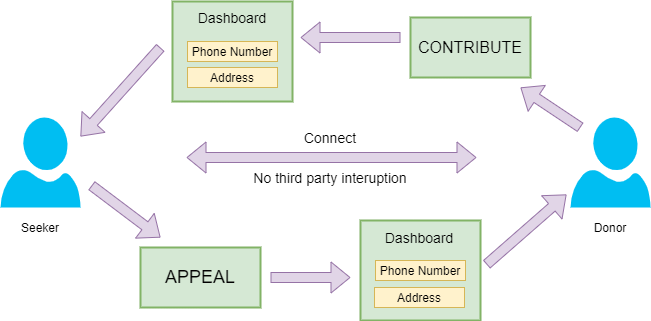

The diagram above was exported from draw.io. Its source (the exported page's mxGraphModel, read from the mxfile embedded in the PNG):
<mxGraphModel dx="868" dy="380" grid="1" gridSize="10" guides="1" tooltips="1" connect="1" arrows="1" fold="1" page="1" pageScale="1" pageWidth="827" pageHeight="1169" math="0" shadow="0">
  <root>
    <mxCell id="Zndczyz-S0CTnC_8hlx4-0" />
    <mxCell id="Zndczyz-S0CTnC_8hlx4-1" parent="Zndczyz-S0CTnC_8hlx4-0" />
    <mxCell id="Zndczyz-S0CTnC_8hlx4-13" value="" style="rounded=0;whiteSpace=wrap;html=1;strokeColor=#82b366;strokeWidth=2;fillColor=#d5e8d4;" vertex="1" parent="Zndczyz-S0CTnC_8hlx4-1">
      <mxGeometry x="400" y="393" width="120" height="100" as="geometry" />
    </mxCell>
    <mxCell id="Zndczyz-S0CTnC_8hlx4-2" value="" style="verticalLabelPosition=bottom;html=1;verticalAlign=top;align=center;strokeColor=none;fillColor=#00BEF2;shape=mxgraph.azure.user;rounded=1;" vertex="1" parent="Zndczyz-S0CTnC_8hlx4-1">
      <mxGeometry x="40" y="290" width="80" height="90" as="geometry" />
    </mxCell>
    <mxCell id="Zndczyz-S0CTnC_8hlx4-7" value="&lt;font style=&quot;font-size: 18px&quot;&gt;APPEAL&lt;/font&gt;" style="rounded=0;whiteSpace=wrap;html=1;strokeColor=#82b366;strokeWidth=2;fillColor=#d5e8d4;" vertex="1" parent="Zndczyz-S0CTnC_8hlx4-1">
      <mxGeometry x="180" y="420" width="120" height="60" as="geometry" />
    </mxCell>
    <mxCell id="Zndczyz-S0CTnC_8hlx4-17" value="" style="shape=flexArrow;endArrow=classic;html=1;fontColor=#000000;exitX=1;exitY=1;exitDx=0;exitDy=0;exitPerimeter=0;fillColor=#e1d5e7;strokeColor=#9673a6;" edge="1" parent="Zndczyz-S0CTnC_8hlx4-1">
      <mxGeometry width="50" height="50" relative="1" as="geometry">
        <mxPoint x="131" y="358" as="sourcePoint" />
        <mxPoint x="200" y="410" as="targetPoint" />
      </mxGeometry>
    </mxCell>
    <mxCell id="Zndczyz-S0CTnC_8hlx4-19" value="" style="shape=flexArrow;endArrow=classic;html=1;fontColor=#000000;exitX=1;exitY=1;exitDx=0;exitDy=0;exitPerimeter=0;fillColor=#e1d5e7;strokeColor=#9673a6;" edge="1" parent="Zndczyz-S0CTnC_8hlx4-1">
      <mxGeometry width="50" height="50" relative="1" as="geometry">
        <mxPoint x="200" y="220" as="sourcePoint" />
        <mxPoint x="120" y="309" as="targetPoint" />
      </mxGeometry>
    </mxCell>
    <mxCell id="Zndczyz-S0CTnC_8hlx4-24" value="" style="shape=flexArrow;endArrow=classic;html=1;fontColor=#000000;fillColor=#e1d5e7;strokeColor=#9673a6;" edge="1" parent="Zndczyz-S0CTnC_8hlx4-1">
      <mxGeometry width="50" height="50" relative="1" as="geometry">
        <mxPoint x="440" y="210" as="sourcePoint" />
        <mxPoint x="340" y="210" as="targetPoint" />
      </mxGeometry>
    </mxCell>
    <mxCell id="Zndczyz-S0CTnC_8hlx4-25" value="" style="shape=flexArrow;endArrow=classic;startArrow=classic;html=1;fontColor=#000000;fillColor=#e1d5e7;strokeColor=#9673a6;" edge="1" parent="Zndczyz-S0CTnC_8hlx4-1">
      <mxGeometry width="100" height="100" relative="1" as="geometry">
        <mxPoint x="226" y="330" as="sourcePoint" />
        <mxPoint x="516" y="330" as="targetPoint" />
      </mxGeometry>
    </mxCell>
    <mxCell id="Zndczyz-S0CTnC_8hlx4-3" value="" style="verticalLabelPosition=bottom;html=1;verticalAlign=top;align=center;strokeColor=none;fillColor=#00BEF2;shape=mxgraph.azure.user;rounded=1;fontColor=#007FFF;" vertex="1" parent="Zndczyz-S0CTnC_8hlx4-1">
      <mxGeometry x="610" y="290" width="80" height="90" as="geometry" />
    </mxCell>
    <mxCell id="Zndczyz-S0CTnC_8hlx4-8" value="&lt;font color=&quot;#000000&quot; style=&quot;font-size: 16px&quot;&gt;CONTRIBUTE&lt;/font&gt;" style="rounded=0;whiteSpace=wrap;html=1;strokeColor=#82b366;strokeWidth=2;fillColor=#d5e8d4;" vertex="1" parent="Zndczyz-S0CTnC_8hlx4-1">
      <mxGeometry x="450" y="190" width="120" height="60" as="geometry" />
    </mxCell>
    <mxCell id="Zndczyz-S0CTnC_8hlx4-14" value="Dashboard" style="text;html=1;strokeColor=none;fillColor=none;align=center;verticalAlign=middle;whiteSpace=wrap;rounded=0;fontSize=14;" vertex="1" parent="Zndczyz-S0CTnC_8hlx4-1">
      <mxGeometry x="439" y="400" width="40" height="20" as="geometry" />
    </mxCell>
    <mxCell id="Zndczyz-S0CTnC_8hlx4-18" value="" style="shape=flexArrow;endArrow=classic;html=1;fontColor=#000000;fillColor=#e1d5e7;strokeColor=#9673a6;" edge="1" parent="Zndczyz-S0CTnC_8hlx4-1">
      <mxGeometry width="50" height="50" relative="1" as="geometry">
        <mxPoint x="620" y="300" as="sourcePoint" />
        <mxPoint x="560" y="260" as="targetPoint" />
      </mxGeometry>
    </mxCell>
    <mxCell id="Zndczyz-S0CTnC_8hlx4-20" value="" style="shape=flexArrow;endArrow=classic;html=1;fontColor=#000000;exitX=1;exitY=0.5;exitDx=0;exitDy=0;fillColor=#e1d5e7;strokeColor=#9673a6;" edge="1" parent="Zndczyz-S0CTnC_8hlx4-1">
      <mxGeometry width="50" height="50" relative="1" as="geometry">
        <mxPoint x="526" y="437" as="sourcePoint" />
        <mxPoint x="606" y="367" as="targetPoint" />
      </mxGeometry>
    </mxCell>
    <mxCell id="Zndczyz-S0CTnC_8hlx4-23" value="" style="shape=flexArrow;endArrow=classic;html=1;fontColor=#000000;fillColor=#e1d5e7;strokeColor=#9673a6;" edge="1" parent="Zndczyz-S0CTnC_8hlx4-1">
      <mxGeometry width="50" height="50" relative="1" as="geometry">
        <mxPoint x="310" y="450" as="sourcePoint" />
        <mxPoint x="390" y="450" as="targetPoint" />
      </mxGeometry>
    </mxCell>
    <mxCell id="Zndczyz-S0CTnC_8hlx4-28" value="Address" style="text;html=1;fillColor=#fff2cc;align=center;verticalAlign=middle;whiteSpace=wrap;rounded=0;strokeColor=#d6b656;" vertex="1" parent="Zndczyz-S0CTnC_8hlx4-1">
      <mxGeometry x="414" y="460" width="90" height="20" as="geometry" />
    </mxCell>
    <mxCell id="Zndczyz-S0CTnC_8hlx4-29" value="Phone Number" style="text;html=1;fillColor=#fff2cc;align=center;verticalAlign=middle;whiteSpace=wrap;rounded=0;strokeColor=#d6b656;" vertex="1" parent="Zndczyz-S0CTnC_8hlx4-1">
      <mxGeometry x="415" y="433" width="90" height="20" as="geometry" />
    </mxCell>
    <mxCell id="Zndczyz-S0CTnC_8hlx4-11" value="" style="rounded=0;whiteSpace=wrap;html=1;strokeColor=#82b366;strokeWidth=2;fillColor=#d5e8d4;" vertex="1" parent="Zndczyz-S0CTnC_8hlx4-1">
      <mxGeometry x="212" y="174" width="120" height="100" as="geometry" />
    </mxCell>
    <mxCell id="Zndczyz-S0CTnC_8hlx4-12" value="Dashboard" style="text;html=1;strokeColor=none;fillColor=none;align=center;verticalAlign=middle;whiteSpace=wrap;rounded=0;fontSize=14;" vertex="1" parent="Zndczyz-S0CTnC_8hlx4-1">
      <mxGeometry x="252" y="180" width="40" height="20" as="geometry" />
    </mxCell>
    <mxCell id="Zndczyz-S0CTnC_8hlx4-27" value="Address" style="text;html=1;fillColor=#fff2cc;align=center;verticalAlign=middle;whiteSpace=wrap;rounded=0;strokeColor=#d6b656;" vertex="1" parent="Zndczyz-S0CTnC_8hlx4-1">
      <mxGeometry x="227" y="240" width="90" height="20" as="geometry" />
    </mxCell>
    <mxCell id="Zndczyz-S0CTnC_8hlx4-26" value="Phone Number" style="text;html=1;fillColor=#fff2cc;align=center;verticalAlign=middle;whiteSpace=wrap;rounded=0;strokeColor=#d6b656;" vertex="1" parent="Zndczyz-S0CTnC_8hlx4-1">
      <mxGeometry x="227" y="214" width="90" height="20" as="geometry" />
    </mxCell>
    <mxCell id="Zndczyz-S0CTnC_8hlx4-31" value="Donor" style="text;html=1;strokeColor=none;fillColor=none;align=center;verticalAlign=middle;whiteSpace=wrap;rounded=0;fontColor=#000000;" vertex="1" parent="Zndczyz-S0CTnC_8hlx4-1">
      <mxGeometry x="630" y="390" width="40" height="20" as="geometry" />
    </mxCell>
    <mxCell id="Zndczyz-S0CTnC_8hlx4-32" value="Seeker" style="text;html=1;strokeColor=none;fillColor=none;align=center;verticalAlign=middle;whiteSpace=wrap;rounded=0;fontColor=#000000;" vertex="1" parent="Zndczyz-S0CTnC_8hlx4-1">
      <mxGeometry x="60" y="390" width="40" height="20" as="geometry" />
    </mxCell>
    <mxCell id="Zndczyz-S0CTnC_8hlx4-33" value="Connect" style="text;html=1;strokeColor=none;fillColor=none;align=center;verticalAlign=middle;whiteSpace=wrap;rounded=0;fontSize=14;fontColor=#000000;" vertex="1" parent="Zndczyz-S0CTnC_8hlx4-1">
      <mxGeometry x="350" y="300" width="40" height="20" as="geometry" />
    </mxCell>
    <mxCell id="Zndczyz-S0CTnC_8hlx4-38" value="No third party interuption" style="text;html=1;strokeColor=none;fillColor=none;align=center;verticalAlign=middle;whiteSpace=wrap;rounded=0;fontSize=14;fontColor=#000000;" vertex="1" parent="Zndczyz-S0CTnC_8hlx4-1">
      <mxGeometry x="270" y="340" width="200" height="20" as="geometry" />
    </mxCell>
  </root>
</mxGraphModel>